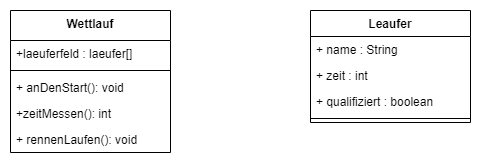

The diagram above was exported from draw.io. Its source (the exported page's mxGraphModel, read from the mxfile embedded in the PNG):
<mxGraphModel dx="982" dy="532" grid="1" gridSize="10" guides="1" tooltips="1" connect="1" arrows="1" fold="1" page="1" pageScale="1" pageWidth="827" pageHeight="1169" math="0" shadow="0">
  <root>
    <mxCell id="0" />
    <mxCell id="1" parent="0" />
    <mxCell id="N70oVukzgdGnidGv--QK-5" value="Wettlauf" style="swimlane;fontStyle=1;align=center;verticalAlign=top;childLayout=stackLayout;horizontal=1;startSize=30;horizontalStack=0;resizeParent=1;resizeParentMax=0;resizeLast=0;collapsible=1;marginBottom=0;" vertex="1" parent="1">
      <mxGeometry x="240" y="490" width="160" height="142" as="geometry" />
    </mxCell>
    <mxCell id="N70oVukzgdGnidGv--QK-6" value="+laeuferfeld : laeufer[]" style="text;strokeColor=none;fillColor=none;align=left;verticalAlign=top;spacingLeft=4;spacingRight=4;overflow=hidden;rotatable=0;points=[[0,0.5],[1,0.5]];portConstraint=eastwest;" vertex="1" parent="N70oVukzgdGnidGv--QK-5">
      <mxGeometry y="30" width="160" height="26" as="geometry" />
    </mxCell>
    <mxCell id="N70oVukzgdGnidGv--QK-7" value="" style="line;strokeWidth=1;fillColor=none;align=left;verticalAlign=middle;spacingTop=-1;spacingLeft=3;spacingRight=3;rotatable=0;labelPosition=right;points=[];portConstraint=eastwest;" vertex="1" parent="N70oVukzgdGnidGv--QK-5">
      <mxGeometry y="56" width="160" height="8" as="geometry" />
    </mxCell>
    <mxCell id="N70oVukzgdGnidGv--QK-8" value="+ anDenStart(): void" style="text;strokeColor=none;fillColor=none;align=left;verticalAlign=top;spacingLeft=4;spacingRight=4;overflow=hidden;rotatable=0;points=[[0,0.5],[1,0.5]];portConstraint=eastwest;" vertex="1" parent="N70oVukzgdGnidGv--QK-5">
      <mxGeometry y="64" width="160" height="26" as="geometry" />
    </mxCell>
    <mxCell id="N70oVukzgdGnidGv--QK-10" value="+zeitMessen(): int" style="text;strokeColor=none;fillColor=none;align=left;verticalAlign=top;spacingLeft=4;spacingRight=4;overflow=hidden;rotatable=0;points=[[0,0.5],[1,0.5]];portConstraint=eastwest;" vertex="1" parent="N70oVukzgdGnidGv--QK-5">
      <mxGeometry y="90" width="160" height="26" as="geometry" />
    </mxCell>
    <mxCell id="N70oVukzgdGnidGv--QK-12" value="+ rennenLaufen(): void" style="text;strokeColor=none;fillColor=none;align=left;verticalAlign=top;spacingLeft=4;spacingRight=4;overflow=hidden;rotatable=0;points=[[0,0.5],[1,0.5]];portConstraint=eastwest;" vertex="1" parent="N70oVukzgdGnidGv--QK-5">
      <mxGeometry y="116" width="160" height="26" as="geometry" />
    </mxCell>
    <mxCell id="N70oVukzgdGnidGv--QK-13" value="Leaufer" style="swimlane;fontStyle=1;align=center;verticalAlign=top;childLayout=stackLayout;horizontal=1;startSize=26;horizontalStack=0;resizeParent=1;resizeParentMax=0;resizeLast=0;collapsible=1;marginBottom=0;" vertex="1" parent="1">
      <mxGeometry x="540" y="490" width="160" height="112" as="geometry" />
    </mxCell>
    <mxCell id="N70oVukzgdGnidGv--QK-14" value="+ name : String" style="text;strokeColor=none;fillColor=none;align=left;verticalAlign=top;spacingLeft=4;spacingRight=4;overflow=hidden;rotatable=0;points=[[0,0.5],[1,0.5]];portConstraint=eastwest;" vertex="1" parent="N70oVukzgdGnidGv--QK-13">
      <mxGeometry y="26" width="160" height="26" as="geometry" />
    </mxCell>
    <mxCell id="N70oVukzgdGnidGv--QK-17" value="+ zeit : int" style="text;strokeColor=none;fillColor=none;align=left;verticalAlign=top;spacingLeft=4;spacingRight=4;overflow=hidden;rotatable=0;points=[[0,0.5],[1,0.5]];portConstraint=eastwest;" vertex="1" parent="N70oVukzgdGnidGv--QK-13">
      <mxGeometry y="52" width="160" height="26" as="geometry" />
    </mxCell>
    <mxCell id="N70oVukzgdGnidGv--QK-18" value="+ qualifiziert : boolean" style="text;strokeColor=none;fillColor=none;align=left;verticalAlign=top;spacingLeft=4;spacingRight=4;overflow=hidden;rotatable=0;points=[[0,0.5],[1,0.5]];portConstraint=eastwest;" vertex="1" parent="N70oVukzgdGnidGv--QK-13">
      <mxGeometry y="78" width="160" height="26" as="geometry" />
    </mxCell>
    <mxCell id="N70oVukzgdGnidGv--QK-15" value="" style="line;strokeWidth=1;fillColor=none;align=left;verticalAlign=middle;spacingTop=-1;spacingLeft=3;spacingRight=3;rotatable=0;labelPosition=right;points=[];portConstraint=eastwest;" vertex="1" parent="N70oVukzgdGnidGv--QK-13">
      <mxGeometry y="104" width="160" height="8" as="geometry" />
    </mxCell>
  </root>
</mxGraphModel>